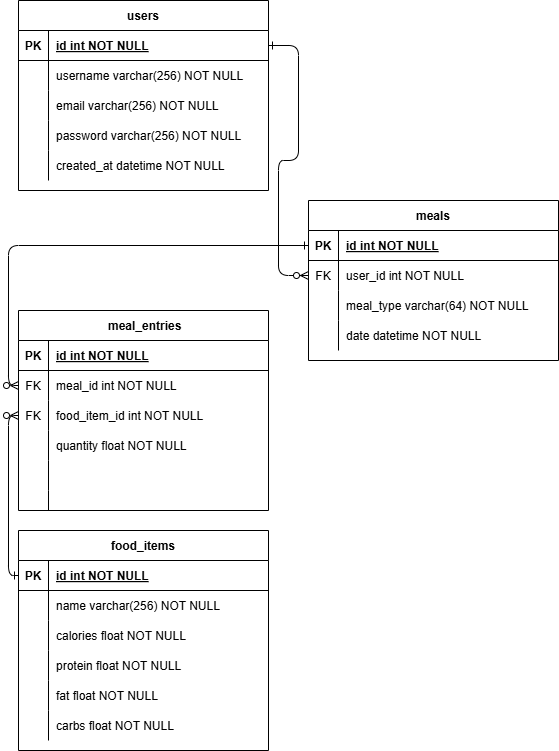

The diagram above was exported from draw.io. Its source (the exported page's mxGraphModel, read from the mxfile embedded in the PNG):
<mxGraphModel dx="1050" dy="1765" grid="1" gridSize="10" guides="1" tooltips="1" connect="1" arrows="1" fold="1" page="1" pageScale="1" pageWidth="850" pageHeight="1100" math="0" shadow="0" extFonts="Permanent Marker^https://fonts.googleapis.com/css?family=Permanent+Marker">
  <root>
    <mxCell id="0" />
    <mxCell id="1" parent="0" />
    <mxCell id="C-vyLk0tnHw3VtMMgP7b-1" value="" style="edgeStyle=entityRelationEdgeStyle;endArrow=ERzeroToMany;startArrow=ERone;endFill=1;startFill=0;" parent="1" source="C-vyLk0tnHw3VtMMgP7b-24" target="C-vyLk0tnHw3VtMMgP7b-6" edge="1">
      <mxGeometry width="100" height="100" relative="1" as="geometry">
        <mxPoint x="340" y="720" as="sourcePoint" />
        <mxPoint x="440" y="620" as="targetPoint" />
      </mxGeometry>
    </mxCell>
    <mxCell id="C-vyLk0tnHw3VtMMgP7b-12" value="" style="edgeStyle=orthogonalEdgeStyle;endArrow=ERzeroToMany;startArrow=ERone;endFill=1;startFill=0;entryX=0;entryY=0.5;entryDx=0;entryDy=0;exitX=0;exitY=0.5;exitDx=0;exitDy=0;" parent="1" source="C-vyLk0tnHw3VtMMgP7b-3" target="8hS07IIPxbKINHHiLSTH-27" edge="1">
      <mxGeometry width="100" height="100" relative="1" as="geometry">
        <mxPoint x="400" y="220" as="sourcePoint" />
        <mxPoint x="90" y="320" as="targetPoint" />
      </mxGeometry>
    </mxCell>
    <mxCell id="C-vyLk0tnHw3VtMMgP7b-2" value="meals" style="shape=table;startSize=30;container=1;collapsible=1;childLayout=tableLayout;fixedRows=1;rowLines=0;fontStyle=1;align=center;resizeLast=1;" parent="1" vertex="1">
      <mxGeometry x="400" y="160" width="250" height="160" as="geometry" />
    </mxCell>
    <mxCell id="C-vyLk0tnHw3VtMMgP7b-3" value="" style="shape=partialRectangle;collapsible=0;dropTarget=0;pointerEvents=0;fillColor=none;points=[[0,0.5],[1,0.5]];portConstraint=eastwest;top=0;left=0;right=0;bottom=1;" parent="C-vyLk0tnHw3VtMMgP7b-2" vertex="1">
      <mxGeometry y="30" width="250" height="30" as="geometry" />
    </mxCell>
    <mxCell id="C-vyLk0tnHw3VtMMgP7b-4" value="PK" style="shape=partialRectangle;overflow=hidden;connectable=0;fillColor=none;top=0;left=0;bottom=0;right=0;fontStyle=1;" parent="C-vyLk0tnHw3VtMMgP7b-3" vertex="1">
      <mxGeometry width="30" height="30" as="geometry">
        <mxRectangle width="30" height="30" as="alternateBounds" />
      </mxGeometry>
    </mxCell>
    <mxCell id="C-vyLk0tnHw3VtMMgP7b-5" value="id int NOT NULL " style="shape=partialRectangle;overflow=hidden;connectable=0;fillColor=none;top=0;left=0;bottom=0;right=0;align=left;spacingLeft=6;fontStyle=5;" parent="C-vyLk0tnHw3VtMMgP7b-3" vertex="1">
      <mxGeometry x="30" width="220" height="30" as="geometry">
        <mxRectangle width="220" height="30" as="alternateBounds" />
      </mxGeometry>
    </mxCell>
    <mxCell id="C-vyLk0tnHw3VtMMgP7b-6" value="" style="shape=partialRectangle;collapsible=0;dropTarget=0;pointerEvents=0;fillColor=none;points=[[0,0.5],[1,0.5]];portConstraint=eastwest;top=0;left=0;right=0;bottom=0;" parent="C-vyLk0tnHw3VtMMgP7b-2" vertex="1">
      <mxGeometry y="60" width="250" height="30" as="geometry" />
    </mxCell>
    <mxCell id="C-vyLk0tnHw3VtMMgP7b-7" value="FK" style="shape=partialRectangle;overflow=hidden;connectable=0;fillColor=none;top=0;left=0;bottom=0;right=0;" parent="C-vyLk0tnHw3VtMMgP7b-6" vertex="1">
      <mxGeometry width="30" height="30" as="geometry">
        <mxRectangle width="30" height="30" as="alternateBounds" />
      </mxGeometry>
    </mxCell>
    <mxCell id="C-vyLk0tnHw3VtMMgP7b-8" value="user_id int NOT NULL" style="shape=partialRectangle;overflow=hidden;connectable=0;fillColor=none;top=0;left=0;bottom=0;right=0;align=left;spacingLeft=6;" parent="C-vyLk0tnHw3VtMMgP7b-6" vertex="1">
      <mxGeometry x="30" width="220" height="30" as="geometry">
        <mxRectangle width="220" height="30" as="alternateBounds" />
      </mxGeometry>
    </mxCell>
    <mxCell id="C-vyLk0tnHw3VtMMgP7b-9" value="" style="shape=partialRectangle;collapsible=0;dropTarget=0;pointerEvents=0;fillColor=none;points=[[0,0.5],[1,0.5]];portConstraint=eastwest;top=0;left=0;right=0;bottom=0;" parent="C-vyLk0tnHw3VtMMgP7b-2" vertex="1">
      <mxGeometry y="90" width="250" height="30" as="geometry" />
    </mxCell>
    <mxCell id="C-vyLk0tnHw3VtMMgP7b-10" value="" style="shape=partialRectangle;overflow=hidden;connectable=0;fillColor=none;top=0;left=0;bottom=0;right=0;" parent="C-vyLk0tnHw3VtMMgP7b-9" vertex="1">
      <mxGeometry width="30" height="30" as="geometry">
        <mxRectangle width="30" height="30" as="alternateBounds" />
      </mxGeometry>
    </mxCell>
    <mxCell id="C-vyLk0tnHw3VtMMgP7b-11" value="meal_type varchar(64) NOT NULL" style="shape=partialRectangle;overflow=hidden;connectable=0;fillColor=none;top=0;left=0;bottom=0;right=0;align=left;spacingLeft=6;" parent="C-vyLk0tnHw3VtMMgP7b-9" vertex="1">
      <mxGeometry x="30" width="220" height="30" as="geometry">
        <mxRectangle width="220" height="30" as="alternateBounds" />
      </mxGeometry>
    </mxCell>
    <mxCell id="8hS07IIPxbKINHHiLSTH-11" value="" style="shape=partialRectangle;collapsible=0;dropTarget=0;pointerEvents=0;fillColor=none;points=[[0,0.5],[1,0.5]];portConstraint=eastwest;top=0;left=0;right=0;bottom=0;" parent="C-vyLk0tnHw3VtMMgP7b-2" vertex="1">
      <mxGeometry y="120" width="250" height="30" as="geometry" />
    </mxCell>
    <mxCell id="8hS07IIPxbKINHHiLSTH-12" value="" style="shape=partialRectangle;overflow=hidden;connectable=0;fillColor=none;top=0;left=0;bottom=0;right=0;" parent="8hS07IIPxbKINHHiLSTH-11" vertex="1">
      <mxGeometry width="30" height="30" as="geometry">
        <mxRectangle width="30" height="30" as="alternateBounds" />
      </mxGeometry>
    </mxCell>
    <mxCell id="8hS07IIPxbKINHHiLSTH-13" value="date datetime NOT NULL" style="shape=partialRectangle;overflow=hidden;connectable=0;fillColor=none;top=0;left=0;bottom=0;right=0;align=left;spacingLeft=6;" parent="8hS07IIPxbKINHHiLSTH-11" vertex="1">
      <mxGeometry x="30" width="220" height="30" as="geometry">
        <mxRectangle width="220" height="30" as="alternateBounds" />
      </mxGeometry>
    </mxCell>
    <mxCell id="C-vyLk0tnHw3VtMMgP7b-13" value="food_items" style="shape=table;startSize=30;container=1;collapsible=1;childLayout=tableLayout;fixedRows=1;rowLines=0;fontStyle=1;align=center;resizeLast=1;" parent="1" vertex="1">
      <mxGeometry x="110" y="490" width="250" height="220" as="geometry" />
    </mxCell>
    <mxCell id="C-vyLk0tnHw3VtMMgP7b-14" value="" style="shape=partialRectangle;collapsible=0;dropTarget=0;pointerEvents=0;fillColor=none;points=[[0,0.5],[1,0.5]];portConstraint=eastwest;top=0;left=0;right=0;bottom=1;" parent="C-vyLk0tnHw3VtMMgP7b-13" vertex="1">
      <mxGeometry y="30" width="250" height="30" as="geometry" />
    </mxCell>
    <mxCell id="C-vyLk0tnHw3VtMMgP7b-15" value="PK" style="shape=partialRectangle;overflow=hidden;connectable=0;fillColor=none;top=0;left=0;bottom=0;right=0;fontStyle=1;" parent="C-vyLk0tnHw3VtMMgP7b-14" vertex="1">
      <mxGeometry width="30" height="30" as="geometry">
        <mxRectangle width="30" height="30" as="alternateBounds" />
      </mxGeometry>
    </mxCell>
    <mxCell id="C-vyLk0tnHw3VtMMgP7b-16" value="id int NOT NULL " style="shape=partialRectangle;overflow=hidden;connectable=0;fillColor=none;top=0;left=0;bottom=0;right=0;align=left;spacingLeft=6;fontStyle=5;" parent="C-vyLk0tnHw3VtMMgP7b-14" vertex="1">
      <mxGeometry x="30" width="220" height="30" as="geometry">
        <mxRectangle width="220" height="30" as="alternateBounds" />
      </mxGeometry>
    </mxCell>
    <mxCell id="C-vyLk0tnHw3VtMMgP7b-17" value="" style="shape=partialRectangle;collapsible=0;dropTarget=0;pointerEvents=0;fillColor=none;points=[[0,0.5],[1,0.5]];portConstraint=eastwest;top=0;left=0;right=0;bottom=0;" parent="C-vyLk0tnHw3VtMMgP7b-13" vertex="1">
      <mxGeometry y="60" width="250" height="30" as="geometry" />
    </mxCell>
    <mxCell id="C-vyLk0tnHw3VtMMgP7b-18" value="" style="shape=partialRectangle;overflow=hidden;connectable=0;fillColor=none;top=0;left=0;bottom=0;right=0;" parent="C-vyLk0tnHw3VtMMgP7b-17" vertex="1">
      <mxGeometry width="30" height="30" as="geometry">
        <mxRectangle width="30" height="30" as="alternateBounds" />
      </mxGeometry>
    </mxCell>
    <mxCell id="C-vyLk0tnHw3VtMMgP7b-19" value="name varchar(256) NOT NULL" style="shape=partialRectangle;overflow=hidden;connectable=0;fillColor=none;top=0;left=0;bottom=0;right=0;align=left;spacingLeft=6;" parent="C-vyLk0tnHw3VtMMgP7b-17" vertex="1">
      <mxGeometry x="30" width="220" height="30" as="geometry">
        <mxRectangle width="220" height="30" as="alternateBounds" />
      </mxGeometry>
    </mxCell>
    <mxCell id="C-vyLk0tnHw3VtMMgP7b-20" value="" style="shape=partialRectangle;collapsible=0;dropTarget=0;pointerEvents=0;fillColor=none;points=[[0,0.5],[1,0.5]];portConstraint=eastwest;top=0;left=0;right=0;bottom=0;" parent="C-vyLk0tnHw3VtMMgP7b-13" vertex="1">
      <mxGeometry y="90" width="250" height="30" as="geometry" />
    </mxCell>
    <mxCell id="C-vyLk0tnHw3VtMMgP7b-21" value="" style="shape=partialRectangle;overflow=hidden;connectable=0;fillColor=none;top=0;left=0;bottom=0;right=0;" parent="C-vyLk0tnHw3VtMMgP7b-20" vertex="1">
      <mxGeometry width="30" height="30" as="geometry">
        <mxRectangle width="30" height="30" as="alternateBounds" />
      </mxGeometry>
    </mxCell>
    <mxCell id="C-vyLk0tnHw3VtMMgP7b-22" value="calories float NOT NULL" style="shape=partialRectangle;overflow=hidden;connectable=0;fillColor=none;top=0;left=0;bottom=0;right=0;align=left;spacingLeft=6;" parent="C-vyLk0tnHw3VtMMgP7b-20" vertex="1">
      <mxGeometry x="30" width="220" height="30" as="geometry">
        <mxRectangle width="220" height="30" as="alternateBounds" />
      </mxGeometry>
    </mxCell>
    <mxCell id="8hS07IIPxbKINHHiLSTH-14" value="" style="shape=partialRectangle;collapsible=0;dropTarget=0;pointerEvents=0;fillColor=none;points=[[0,0.5],[1,0.5]];portConstraint=eastwest;top=0;left=0;right=0;bottom=0;" parent="C-vyLk0tnHw3VtMMgP7b-13" vertex="1">
      <mxGeometry y="120" width="250" height="30" as="geometry" />
    </mxCell>
    <mxCell id="8hS07IIPxbKINHHiLSTH-15" value="" style="shape=partialRectangle;overflow=hidden;connectable=0;fillColor=none;top=0;left=0;bottom=0;right=0;" parent="8hS07IIPxbKINHHiLSTH-14" vertex="1">
      <mxGeometry width="30" height="30" as="geometry">
        <mxRectangle width="30" height="30" as="alternateBounds" />
      </mxGeometry>
    </mxCell>
    <mxCell id="8hS07IIPxbKINHHiLSTH-16" value="protein float NOT NULL" style="shape=partialRectangle;overflow=hidden;connectable=0;fillColor=none;top=0;left=0;bottom=0;right=0;align=left;spacingLeft=6;" parent="8hS07IIPxbKINHHiLSTH-14" vertex="1">
      <mxGeometry x="30" width="220" height="30" as="geometry">
        <mxRectangle width="220" height="30" as="alternateBounds" />
      </mxGeometry>
    </mxCell>
    <mxCell id="8hS07IIPxbKINHHiLSTH-17" value="" style="shape=partialRectangle;collapsible=0;dropTarget=0;pointerEvents=0;fillColor=none;points=[[0,0.5],[1,0.5]];portConstraint=eastwest;top=0;left=0;right=0;bottom=0;" parent="C-vyLk0tnHw3VtMMgP7b-13" vertex="1">
      <mxGeometry y="150" width="250" height="30" as="geometry" />
    </mxCell>
    <mxCell id="8hS07IIPxbKINHHiLSTH-18" value="" style="shape=partialRectangle;overflow=hidden;connectable=0;fillColor=none;top=0;left=0;bottom=0;right=0;" parent="8hS07IIPxbKINHHiLSTH-17" vertex="1">
      <mxGeometry width="30" height="30" as="geometry">
        <mxRectangle width="30" height="30" as="alternateBounds" />
      </mxGeometry>
    </mxCell>
    <mxCell id="8hS07IIPxbKINHHiLSTH-19" value="fat float NOT NULL" style="shape=partialRectangle;overflow=hidden;connectable=0;fillColor=none;top=0;left=0;bottom=0;right=0;align=left;spacingLeft=6;" parent="8hS07IIPxbKINHHiLSTH-17" vertex="1">
      <mxGeometry x="30" width="220" height="30" as="geometry">
        <mxRectangle width="220" height="30" as="alternateBounds" />
      </mxGeometry>
    </mxCell>
    <mxCell id="8hS07IIPxbKINHHiLSTH-20" value="" style="shape=partialRectangle;collapsible=0;dropTarget=0;pointerEvents=0;fillColor=none;points=[[0,0.5],[1,0.5]];portConstraint=eastwest;top=0;left=0;right=0;bottom=0;" parent="C-vyLk0tnHw3VtMMgP7b-13" vertex="1">
      <mxGeometry y="180" width="250" height="30" as="geometry" />
    </mxCell>
    <mxCell id="8hS07IIPxbKINHHiLSTH-21" value="" style="shape=partialRectangle;overflow=hidden;connectable=0;fillColor=none;top=0;left=0;bottom=0;right=0;" parent="8hS07IIPxbKINHHiLSTH-20" vertex="1">
      <mxGeometry width="30" height="30" as="geometry">
        <mxRectangle width="30" height="30" as="alternateBounds" />
      </mxGeometry>
    </mxCell>
    <mxCell id="8hS07IIPxbKINHHiLSTH-22" value="carbs float NOT NULL" style="shape=partialRectangle;overflow=hidden;connectable=0;fillColor=none;top=0;left=0;bottom=0;right=0;align=left;spacingLeft=6;" parent="8hS07IIPxbKINHHiLSTH-20" vertex="1">
      <mxGeometry x="30" width="220" height="30" as="geometry">
        <mxRectangle width="220" height="30" as="alternateBounds" />
      </mxGeometry>
    </mxCell>
    <mxCell id="C-vyLk0tnHw3VtMMgP7b-23" value="users" style="shape=table;startSize=30;container=1;collapsible=1;childLayout=tableLayout;fixedRows=1;rowLines=0;fontStyle=1;align=center;resizeLast=1;" parent="1" vertex="1">
      <mxGeometry x="110" y="-40" width="250" height="190" as="geometry" />
    </mxCell>
    <mxCell id="C-vyLk0tnHw3VtMMgP7b-24" value="" style="shape=partialRectangle;collapsible=0;dropTarget=0;pointerEvents=0;fillColor=none;points=[[0,0.5],[1,0.5]];portConstraint=eastwest;top=0;left=0;right=0;bottom=1;" parent="C-vyLk0tnHw3VtMMgP7b-23" vertex="1">
      <mxGeometry y="30" width="250" height="30" as="geometry" />
    </mxCell>
    <mxCell id="C-vyLk0tnHw3VtMMgP7b-25" value="PK" style="shape=partialRectangle;overflow=hidden;connectable=0;fillColor=none;top=0;left=0;bottom=0;right=0;fontStyle=1;" parent="C-vyLk0tnHw3VtMMgP7b-24" vertex="1">
      <mxGeometry width="30" height="30" as="geometry">
        <mxRectangle width="30" height="30" as="alternateBounds" />
      </mxGeometry>
    </mxCell>
    <mxCell id="C-vyLk0tnHw3VtMMgP7b-26" value="id int NOT NULL " style="shape=partialRectangle;overflow=hidden;connectable=0;fillColor=none;top=0;left=0;bottom=0;right=0;align=left;spacingLeft=6;fontStyle=5;" parent="C-vyLk0tnHw3VtMMgP7b-24" vertex="1">
      <mxGeometry x="30" width="220" height="30" as="geometry">
        <mxRectangle width="220" height="30" as="alternateBounds" />
      </mxGeometry>
    </mxCell>
    <mxCell id="C-vyLk0tnHw3VtMMgP7b-27" value="" style="shape=partialRectangle;collapsible=0;dropTarget=0;pointerEvents=0;fillColor=none;points=[[0,0.5],[1,0.5]];portConstraint=eastwest;top=0;left=0;right=0;bottom=0;" parent="C-vyLk0tnHw3VtMMgP7b-23" vertex="1">
      <mxGeometry y="60" width="250" height="30" as="geometry" />
    </mxCell>
    <mxCell id="C-vyLk0tnHw3VtMMgP7b-28" value="" style="shape=partialRectangle;overflow=hidden;connectable=0;fillColor=none;top=0;left=0;bottom=0;right=0;" parent="C-vyLk0tnHw3VtMMgP7b-27" vertex="1">
      <mxGeometry width="30" height="30" as="geometry">
        <mxRectangle width="30" height="30" as="alternateBounds" />
      </mxGeometry>
    </mxCell>
    <mxCell id="C-vyLk0tnHw3VtMMgP7b-29" value="username varchar(256) NOT NULL" style="shape=partialRectangle;overflow=hidden;connectable=0;fillColor=none;top=0;left=0;bottom=0;right=0;align=left;spacingLeft=6;" parent="C-vyLk0tnHw3VtMMgP7b-27" vertex="1">
      <mxGeometry x="30" width="220" height="30" as="geometry">
        <mxRectangle width="220" height="30" as="alternateBounds" />
      </mxGeometry>
    </mxCell>
    <mxCell id="8hS07IIPxbKINHHiLSTH-1" value="" style="shape=partialRectangle;collapsible=0;dropTarget=0;pointerEvents=0;fillColor=none;points=[[0,0.5],[1,0.5]];portConstraint=eastwest;top=0;left=0;right=0;bottom=0;" parent="C-vyLk0tnHw3VtMMgP7b-23" vertex="1">
      <mxGeometry y="90" width="250" height="30" as="geometry" />
    </mxCell>
    <mxCell id="8hS07IIPxbKINHHiLSTH-2" value="" style="shape=partialRectangle;overflow=hidden;connectable=0;fillColor=none;top=0;left=0;bottom=0;right=0;" parent="8hS07IIPxbKINHHiLSTH-1" vertex="1">
      <mxGeometry width="30" height="30" as="geometry">
        <mxRectangle width="30" height="30" as="alternateBounds" />
      </mxGeometry>
    </mxCell>
    <mxCell id="8hS07IIPxbKINHHiLSTH-3" value="" style="shape=partialRectangle;overflow=hidden;connectable=0;fillColor=none;top=0;left=0;bottom=0;right=0;align=left;spacingLeft=6;" parent="8hS07IIPxbKINHHiLSTH-1" vertex="1">
      <mxGeometry x="30" width="220" height="30" as="geometry">
        <mxRectangle width="220" height="30" as="alternateBounds" />
      </mxGeometry>
    </mxCell>
    <mxCell id="8hS07IIPxbKINHHiLSTH-4" value="" style="shape=partialRectangle;collapsible=0;dropTarget=0;pointerEvents=0;fillColor=none;points=[[0,0.5],[1,0.5]];portConstraint=eastwest;top=0;left=0;right=0;bottom=0;" parent="C-vyLk0tnHw3VtMMgP7b-23" vertex="1">
      <mxGeometry y="120" width="250" height="30" as="geometry" />
    </mxCell>
    <mxCell id="8hS07IIPxbKINHHiLSTH-5" value="" style="shape=partialRectangle;overflow=hidden;connectable=0;fillColor=none;top=0;left=0;bottom=0;right=0;" parent="8hS07IIPxbKINHHiLSTH-4" vertex="1">
      <mxGeometry width="30" height="30" as="geometry">
        <mxRectangle width="30" height="30" as="alternateBounds" />
      </mxGeometry>
    </mxCell>
    <mxCell id="8hS07IIPxbKINHHiLSTH-6" value="password varchar(256) NOT NULL" style="shape=partialRectangle;overflow=hidden;connectable=0;fillColor=none;top=0;left=0;bottom=0;right=0;align=left;spacingLeft=6;" parent="8hS07IIPxbKINHHiLSTH-4" vertex="1">
      <mxGeometry x="30" width="220" height="30" as="geometry">
        <mxRectangle width="220" height="30" as="alternateBounds" />
      </mxGeometry>
    </mxCell>
    <mxCell id="8hS07IIPxbKINHHiLSTH-8" value="" style="shape=partialRectangle;collapsible=0;dropTarget=0;pointerEvents=0;fillColor=none;points=[[0,0.5],[1,0.5]];portConstraint=eastwest;top=0;left=0;right=0;bottom=0;" parent="C-vyLk0tnHw3VtMMgP7b-23" vertex="1">
      <mxGeometry y="150" width="250" height="30" as="geometry" />
    </mxCell>
    <mxCell id="8hS07IIPxbKINHHiLSTH-9" value="" style="shape=partialRectangle;overflow=hidden;connectable=0;fillColor=none;top=0;left=0;bottom=0;right=0;" parent="8hS07IIPxbKINHHiLSTH-8" vertex="1">
      <mxGeometry width="30" height="30" as="geometry">
        <mxRectangle width="30" height="30" as="alternateBounds" />
      </mxGeometry>
    </mxCell>
    <mxCell id="8hS07IIPxbKINHHiLSTH-10" value="created_at datetime NOT NULL" style="shape=partialRectangle;overflow=hidden;connectable=0;fillColor=none;top=0;left=0;bottom=0;right=0;align=left;spacingLeft=6;" parent="8hS07IIPxbKINHHiLSTH-8" vertex="1">
      <mxGeometry x="30" width="220" height="30" as="geometry">
        <mxRectangle width="220" height="30" as="alternateBounds" />
      </mxGeometry>
    </mxCell>
    <mxCell id="8hS07IIPxbKINHHiLSTH-7" value="email varchar(256) NOT NULL" style="shape=partialRectangle;overflow=hidden;connectable=0;fillColor=none;top=0;left=0;bottom=0;right=0;align=left;spacingLeft=6;" parent="1" vertex="1">
      <mxGeometry x="140" y="50" width="220" height="30" as="geometry">
        <mxRectangle width="220" height="30" as="alternateBounds" />
      </mxGeometry>
    </mxCell>
    <mxCell id="8hS07IIPxbKINHHiLSTH-23" value=" meal_entries" style="shape=table;startSize=30;container=1;collapsible=1;childLayout=tableLayout;fixedRows=1;rowLines=0;fontStyle=1;align=center;resizeLast=1;" parent="1" vertex="1">
      <mxGeometry x="110" y="270" width="250" height="200" as="geometry" />
    </mxCell>
    <mxCell id="8hS07IIPxbKINHHiLSTH-24" value="" style="shape=partialRectangle;collapsible=0;dropTarget=0;pointerEvents=0;fillColor=none;points=[[0,0.5],[1,0.5]];portConstraint=eastwest;top=0;left=0;right=0;bottom=1;" parent="8hS07IIPxbKINHHiLSTH-23" vertex="1">
      <mxGeometry y="30" width="250" height="30" as="geometry" />
    </mxCell>
    <mxCell id="8hS07IIPxbKINHHiLSTH-25" value="PK" style="shape=partialRectangle;overflow=hidden;connectable=0;fillColor=none;top=0;left=0;bottom=0;right=0;fontStyle=1;" parent="8hS07IIPxbKINHHiLSTH-24" vertex="1">
      <mxGeometry width="30" height="30" as="geometry">
        <mxRectangle width="30" height="30" as="alternateBounds" />
      </mxGeometry>
    </mxCell>
    <mxCell id="8hS07IIPxbKINHHiLSTH-26" value="id int NOT NULL " style="shape=partialRectangle;overflow=hidden;connectable=0;fillColor=none;top=0;left=0;bottom=0;right=0;align=left;spacingLeft=6;fontStyle=5;" parent="8hS07IIPxbKINHHiLSTH-24" vertex="1">
      <mxGeometry x="30" width="220" height="30" as="geometry">
        <mxRectangle width="220" height="30" as="alternateBounds" />
      </mxGeometry>
    </mxCell>
    <mxCell id="8hS07IIPxbKINHHiLSTH-27" value="" style="shape=partialRectangle;collapsible=0;dropTarget=0;pointerEvents=0;fillColor=none;points=[[0,0.5],[1,0.5]];portConstraint=eastwest;top=0;left=0;right=0;bottom=0;" parent="8hS07IIPxbKINHHiLSTH-23" vertex="1">
      <mxGeometry y="60" width="250" height="30" as="geometry" />
    </mxCell>
    <mxCell id="8hS07IIPxbKINHHiLSTH-28" value="FK" style="shape=partialRectangle;overflow=hidden;connectable=0;fillColor=none;top=0;left=0;bottom=0;right=0;" parent="8hS07IIPxbKINHHiLSTH-27" vertex="1">
      <mxGeometry width="30" height="30" as="geometry">
        <mxRectangle width="30" height="30" as="alternateBounds" />
      </mxGeometry>
    </mxCell>
    <mxCell id="8hS07IIPxbKINHHiLSTH-29" value="meal_id int NOT NULL" style="shape=partialRectangle;overflow=hidden;connectable=0;fillColor=none;top=0;left=0;bottom=0;right=0;align=left;spacingLeft=6;" parent="8hS07IIPxbKINHHiLSTH-27" vertex="1">
      <mxGeometry x="30" width="220" height="30" as="geometry">
        <mxRectangle width="220" height="30" as="alternateBounds" />
      </mxGeometry>
    </mxCell>
    <mxCell id="8hS07IIPxbKINHHiLSTH-30" value="" style="shape=partialRectangle;collapsible=0;dropTarget=0;pointerEvents=0;fillColor=none;points=[[0,0.5],[1,0.5]];portConstraint=eastwest;top=0;left=0;right=0;bottom=0;" parent="8hS07IIPxbKINHHiLSTH-23" vertex="1">
      <mxGeometry y="90" width="250" height="30" as="geometry" />
    </mxCell>
    <mxCell id="8hS07IIPxbKINHHiLSTH-31" value="FK" style="shape=partialRectangle;overflow=hidden;connectable=0;fillColor=none;top=0;left=0;bottom=0;right=0;" parent="8hS07IIPxbKINHHiLSTH-30" vertex="1">
      <mxGeometry width="30" height="30" as="geometry">
        <mxRectangle width="30" height="30" as="alternateBounds" />
      </mxGeometry>
    </mxCell>
    <mxCell id="8hS07IIPxbKINHHiLSTH-32" value="food_item_id int NOT NULL" style="shape=partialRectangle;overflow=hidden;connectable=0;fillColor=none;top=0;left=0;bottom=0;right=0;align=left;spacingLeft=6;" parent="8hS07IIPxbKINHHiLSTH-30" vertex="1">
      <mxGeometry x="30" width="220" height="30" as="geometry">
        <mxRectangle width="220" height="30" as="alternateBounds" />
      </mxGeometry>
    </mxCell>
    <mxCell id="8hS07IIPxbKINHHiLSTH-33" value="" style="shape=partialRectangle;collapsible=0;dropTarget=0;pointerEvents=0;fillColor=none;points=[[0,0.5],[1,0.5]];portConstraint=eastwest;top=0;left=0;right=0;bottom=0;" parent="8hS07IIPxbKINHHiLSTH-23" vertex="1">
      <mxGeometry y="120" width="250" height="30" as="geometry" />
    </mxCell>
    <mxCell id="8hS07IIPxbKINHHiLSTH-34" value="" style="shape=partialRectangle;overflow=hidden;connectable=0;fillColor=none;top=0;left=0;bottom=0;right=0;" parent="8hS07IIPxbKINHHiLSTH-33" vertex="1">
      <mxGeometry width="30" height="30" as="geometry">
        <mxRectangle width="30" height="30" as="alternateBounds" />
      </mxGeometry>
    </mxCell>
    <mxCell id="8hS07IIPxbKINHHiLSTH-35" value="quantity float NOT NULL" style="shape=partialRectangle;overflow=hidden;connectable=0;fillColor=none;top=0;left=0;bottom=0;right=0;align=left;spacingLeft=6;" parent="8hS07IIPxbKINHHiLSTH-33" vertex="1">
      <mxGeometry x="30" width="220" height="30" as="geometry">
        <mxRectangle width="220" height="30" as="alternateBounds" />
      </mxGeometry>
    </mxCell>
    <mxCell id="8hS07IIPxbKINHHiLSTH-36" value="" style="shape=partialRectangle;collapsible=0;dropTarget=0;pointerEvents=0;fillColor=none;points=[[0,0.5],[1,0.5]];portConstraint=eastwest;top=0;left=0;right=0;bottom=0;" parent="8hS07IIPxbKINHHiLSTH-23" vertex="1">
      <mxGeometry y="150" width="250" height="30" as="geometry" />
    </mxCell>
    <mxCell id="8hS07IIPxbKINHHiLSTH-37" value="" style="shape=partialRectangle;overflow=hidden;connectable=0;fillColor=none;top=0;left=0;bottom=0;right=0;" parent="8hS07IIPxbKINHHiLSTH-36" vertex="1">
      <mxGeometry width="30" height="30" as="geometry">
        <mxRectangle width="30" height="30" as="alternateBounds" />
      </mxGeometry>
    </mxCell>
    <mxCell id="8hS07IIPxbKINHHiLSTH-38" value="" style="shape=partialRectangle;overflow=hidden;connectable=0;fillColor=none;top=0;left=0;bottom=0;right=0;align=left;spacingLeft=6;" parent="8hS07IIPxbKINHHiLSTH-36" vertex="1">
      <mxGeometry x="30" width="220" height="30" as="geometry">
        <mxRectangle width="220" height="30" as="alternateBounds" />
      </mxGeometry>
    </mxCell>
    <mxCell id="8hS07IIPxbKINHHiLSTH-39" value="" style="shape=partialRectangle;collapsible=0;dropTarget=0;pointerEvents=0;fillColor=none;points=[[0,0.5],[1,0.5]];portConstraint=eastwest;top=0;left=0;right=0;bottom=0;" parent="8hS07IIPxbKINHHiLSTH-23" vertex="1">
      <mxGeometry y="180" width="250" height="20" as="geometry" />
    </mxCell>
    <mxCell id="8hS07IIPxbKINHHiLSTH-40" value="" style="shape=partialRectangle;overflow=hidden;connectable=0;fillColor=none;top=0;left=0;bottom=0;right=0;" parent="8hS07IIPxbKINHHiLSTH-39" vertex="1">
      <mxGeometry width="30" height="20" as="geometry">
        <mxRectangle width="30" height="20" as="alternateBounds" />
      </mxGeometry>
    </mxCell>
    <mxCell id="8hS07IIPxbKINHHiLSTH-41" value="" style="shape=partialRectangle;overflow=hidden;connectable=0;fillColor=none;top=0;left=0;bottom=0;right=0;align=left;spacingLeft=6;" parent="8hS07IIPxbKINHHiLSTH-39" vertex="1">
      <mxGeometry x="30" width="220" height="20" as="geometry">
        <mxRectangle width="220" height="20" as="alternateBounds" />
      </mxGeometry>
    </mxCell>
    <mxCell id="8hS07IIPxbKINHHiLSTH-42" value="" style="edgeStyle=orthogonalEdgeStyle;endArrow=ERzeroToMany;startArrow=ERone;endFill=1;startFill=0;entryX=0;entryY=0.5;entryDx=0;entryDy=0;exitX=0;exitY=0.5;exitDx=0;exitDy=0;" parent="1" source="C-vyLk0tnHw3VtMMgP7b-14" target="8hS07IIPxbKINHHiLSTH-30" edge="1">
      <mxGeometry width="100" height="100" relative="1" as="geometry">
        <mxPoint x="130" y="550" as="sourcePoint" />
        <mxPoint x="380" y="380" as="targetPoint" />
      </mxGeometry>
    </mxCell>
  </root>
</mxGraphModel>